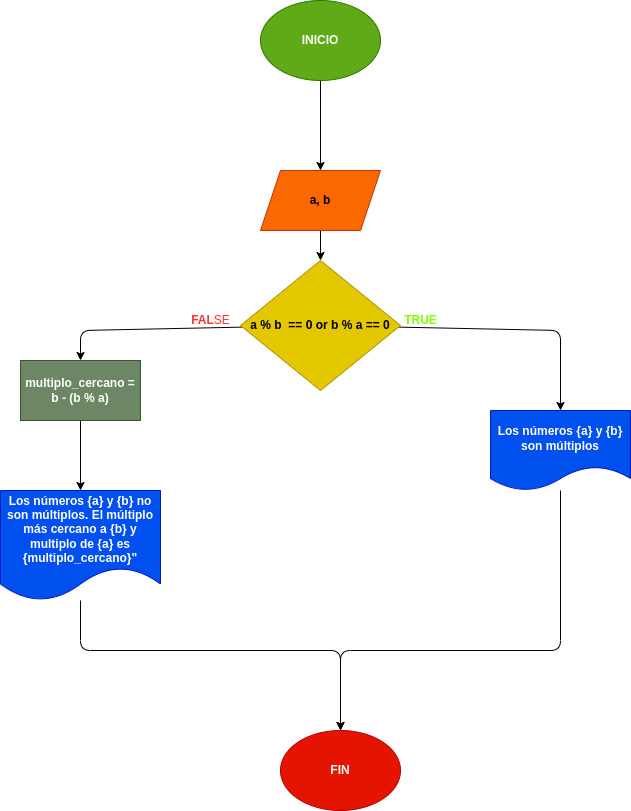

The diagram above was exported from draw.io. Its source (the exported page's mxGraphModel, read from the mxfile embedded in the PNG):
<mxGraphModel dx="1193" dy="740" grid="1" gridSize="10" guides="1" tooltips="1" connect="1" arrows="1" fold="1" page="1" pageScale="1" pageWidth="827" pageHeight="1169" math="0" shadow="0">
  <root>
    <mxCell id="0" />
    <mxCell id="1" parent="0" />
    <mxCell id="4" value="" style="edgeStyle=none;html=1;" edge="1" parent="1" source="2" target="3">
      <mxGeometry relative="1" as="geometry" />
    </mxCell>
    <mxCell id="2" value="&lt;b&gt;INICIO&lt;/b&gt;" style="ellipse;whiteSpace=wrap;html=1;fillColor=#60a917;fontColor=#ffffff;strokeColor=#2D7600;" vertex="1" parent="1">
      <mxGeometry x="280" y="30" width="120" height="80" as="geometry" />
    </mxCell>
    <mxCell id="6" value="" style="edgeStyle=none;html=1;" edge="1" parent="1" source="3" target="5">
      <mxGeometry relative="1" as="geometry" />
    </mxCell>
    <mxCell id="3" value="&lt;b&gt;a, b&lt;/b&gt;" style="shape=parallelogram;perimeter=parallelogramPerimeter;whiteSpace=wrap;html=1;fixedSize=1;fillColor=#fa6800;strokeColor=#C73500;fontColor=#000000;" vertex="1" parent="1">
      <mxGeometry x="280" y="200" width="120" height="60" as="geometry" />
    </mxCell>
    <mxCell id="9" value="" style="edgeStyle=none;html=1;entryX=0.5;entryY=0;entryDx=0;entryDy=0;" edge="1" parent="1" source="5" target="8">
      <mxGeometry relative="1" as="geometry">
        <Array as="points">
          <mxPoint x="580" y="360" />
        </Array>
      </mxGeometry>
    </mxCell>
    <mxCell id="11" value="" style="edgeStyle=none;html=1;" edge="1" parent="1" source="5" target="13">
      <mxGeometry relative="1" as="geometry">
        <mxPoint x="90" y="420" as="targetPoint" />
        <Array as="points">
          <mxPoint x="100" y="360" />
        </Array>
      </mxGeometry>
    </mxCell>
    <mxCell id="5" value="&lt;b&gt;a % b&amp;nbsp; == 0 or&amp;nbsp;b % a == 0&lt;br&gt;&lt;/b&gt;" style="rhombus;whiteSpace=wrap;html=1;fillColor=#e3c800;strokeColor=#B09500;fontColor=#000000;" vertex="1" parent="1">
      <mxGeometry x="260" y="290" width="160" height="130" as="geometry" />
    </mxCell>
    <mxCell id="18" style="edgeStyle=none;html=1;entryX=0.5;entryY=0;entryDx=0;entryDy=0;" edge="1" parent="1" source="8" target="16">
      <mxGeometry relative="1" as="geometry">
        <Array as="points">
          <mxPoint x="580" y="680" />
          <mxPoint x="360" y="680" />
        </Array>
      </mxGeometry>
    </mxCell>
    <mxCell id="8" value="&lt;b&gt;Los números {a} y {b} son múltiplos&lt;/b&gt;" style="shape=document;whiteSpace=wrap;html=1;boundedLbl=1;fillColor=#0050ef;strokeColor=#001DBC;fontColor=#ffffff;" vertex="1" parent="1">
      <mxGeometry x="510" y="440" width="140" height="80" as="geometry" />
    </mxCell>
    <mxCell id="15" style="edgeStyle=none;html=1;entryX=0.5;entryY=0;entryDx=0;entryDy=0;" edge="1" parent="1" source="10" target="16">
      <mxGeometry relative="1" as="geometry">
        <mxPoint x="360" y="720" as="targetPoint" />
        <Array as="points">
          <mxPoint x="100" y="680" />
          <mxPoint x="360" y="680" />
        </Array>
      </mxGeometry>
    </mxCell>
    <mxCell id="10" value="&lt;b&gt;Los números {a} y {b} no son múltiplos. El múltiplo más cercano a {b} y multiplo de {a} es {multiplo_cercano}&quot;&lt;/b&gt;" style="shape=document;whiteSpace=wrap;html=1;boundedLbl=1;fillColor=#0050ef;strokeColor=#001DBC;fontColor=#ffffff;" vertex="1" parent="1">
      <mxGeometry x="20" y="520" width="160" height="110" as="geometry" />
    </mxCell>
    <mxCell id="14" style="edgeStyle=none;html=1;" edge="1" parent="1" source="13" target="10">
      <mxGeometry relative="1" as="geometry" />
    </mxCell>
    <mxCell id="13" value="&lt;b&gt;multiplo_cercano = b - (b % a)&lt;/b&gt;" style="rounded=0;whiteSpace=wrap;html=1;fillColor=#6d8764;fontColor=#ffffff;strokeColor=#3A5431;" vertex="1" parent="1">
      <mxGeometry x="40" y="390" width="120" height="60" as="geometry" />
    </mxCell>
    <mxCell id="16" value="&lt;b&gt;FIN&lt;/b&gt;" style="ellipse;whiteSpace=wrap;html=1;fillColor=#e51400;fontColor=#ffffff;strokeColor=#B20000;" vertex="1" parent="1">
      <mxGeometry x="300" y="760" width="120" height="80" as="geometry" />
    </mxCell>
    <mxCell id="19" value="&lt;b&gt;&lt;font color=&quot;#80ff00&quot;&gt;TRUE&lt;/font&gt;&lt;/b&gt;" style="text;html=1;align=center;verticalAlign=middle;resizable=0;points=[];autosize=1;strokeColor=none;fillColor=none;" vertex="1" parent="1">
      <mxGeometry x="410" y="335" width="60" height="30" as="geometry" />
    </mxCell>
    <mxCell id="20" value="&lt;font color=&quot;#ff3333&quot;&gt;&lt;b&gt;FAL&lt;/b&gt;SE&lt;/font&gt;" style="text;html=1;align=center;verticalAlign=middle;resizable=0;points=[];autosize=1;strokeColor=none;fillColor=none;fontColor=#80FF00;" vertex="1" parent="1">
      <mxGeometry x="200" y="335" width="60" height="30" as="geometry" />
    </mxCell>
  </root>
</mxGraphModel>